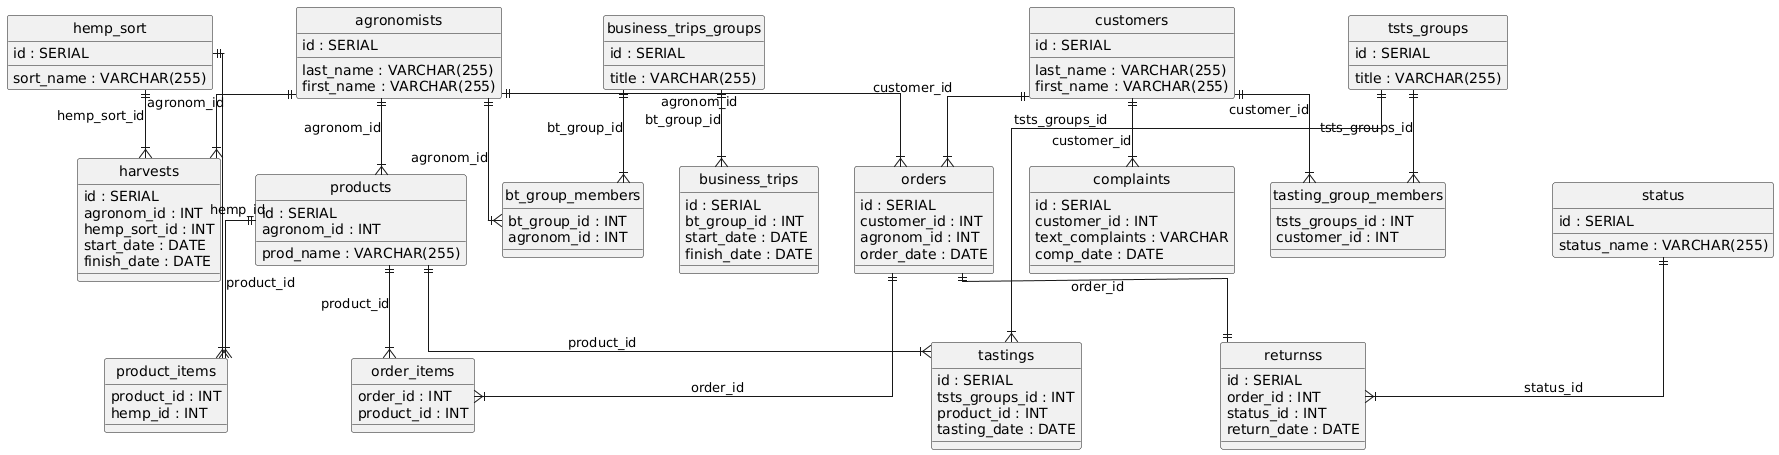

The diagram above was rendered by PlantUML. Its source (embedded in the PNG):
@startuml
hide circle
skinparam linetype ortho

entity "agronomists" as agronomists {
  id : SERIAL
  last_name : VARCHAR(255)
  first_name : VARCHAR(255)
}

entity "customers" as customers {
  id : SERIAL
  last_name : VARCHAR(255)
  first_name : VARCHAR(255)
}

entity "hemp_sort" as hemp_sort {
  id : SERIAL
  sort_name : VARCHAR(255)
}

entity "complaints" as complaints {
  id : SERIAL
  customer_id : INT
  text_complaints : VARCHAR
  comp_date : DATE
}

entity "products" as products {
  id : SERIAL
  prod_name : VARCHAR(255)
  agronom_id : INT
}

entity "product_items" as product_items {
  product_id : INT
  hemp_id : INT
}

entity "orders" as orders {
  id : SERIAL
  customer_id : INT
  agronom_id : INT
  order_date : DATE
}

entity "order_items" as order_items {
  order_id : INT
  product_id : INT
}

entity "status" as status {
  id : SERIAL
  status_name : VARCHAR(255)
}

entity "returnss" as returnss {
  id : SERIAL
  order_id : INT
  status_id : INT
  return_date : DATE
}

entity "harvests" as harvests {
  id : SERIAL
  agronom_id : INT
  hemp_sort_id : INT
  start_date : DATE
  finish_date : DATE
}

entity "tsts_groups" as tsts_groups {
  id : SERIAL
  title : VARCHAR(255)
}

entity "tasting_group_members" as tasting_group_members {
  tsts_groups_id : INT
  customer_id : INT
}

entity "tastings" as tastings {
  id : SERIAL
  tsts_groups_id : INT
  product_id : INT
  tasting_date : DATE
}

entity "business_trips_groups" as business_trips_groups {
  id : SERIAL
  title : VARCHAR(255)
}

entity "bt_group_members" as bt_group_members {
  bt_group_id : INT
  agronom_id : INT
}

entity "business_trips" as business_trips {
  id : SERIAL
  bt_group_id : INT
  start_date : DATE
  finish_date : DATE
}

customers ||--|{ complaints : "customer_id"
agronomists ||--|{ products : "agronom_id"
hemp_sort ||--|{ product_items : "hemp_id"
products ||--|{ product_items : "product_id"
customers ||--|{ orders : "customer_id"
agronomists ||--|{ orders : "agronom_id"
orders ||--|{ order_items : "order_id"
products ||--|{ order_items : "product_id"
orders ||--|| returnss : "order_id"
status ||--|{ returnss : "status_id"
agronomists ||--|{ harvests : "agronom_id"
hemp_sort ||--|{ harvests : "hemp_sort_id"
tsts_groups ||--|{ tasting_group_members : "tsts_groups_id"
customers ||--|{ tasting_group_members : "customer_id"
tsts_groups ||--|{ tastings : "tsts_groups_id"
products ||--|{ tastings : "product_id"
agronomists ||--|{ bt_group_members : "agronom_id"
business_trips_groups ||--|{ bt_group_members : "bt_group_id"
business_trips_groups ||--|{ business_trips : "bt_group_id"
@enduml